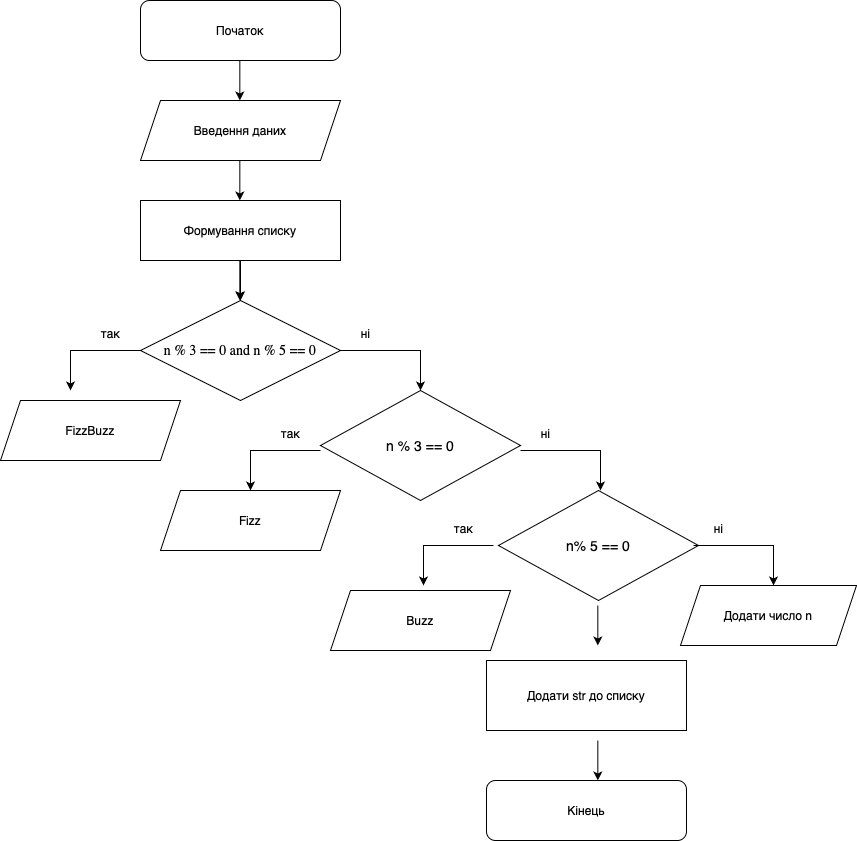

The diagram above was exported from draw.io. Its source (the exported page's mxGraphModel, read from the mxfile embedded in the PNG):
<mxGraphModel dx="1251" dy="777" grid="1" gridSize="10" guides="1" tooltips="1" connect="1" arrows="1" fold="1" page="1" pageScale="1" pageWidth="827" pageHeight="1169" math="0" shadow="0">
  <root>
    <mxCell id="WIyWlLk6GJQsqaUBKTNV-0" />
    <mxCell id="WIyWlLk6GJQsqaUBKTNV-1" parent="WIyWlLk6GJQsqaUBKTNV-0" />
    <mxCell id="WIyWlLk6GJQsqaUBKTNV-3" value="Початок" style="rounded=1;whiteSpace=wrap;html=1;fontSize=12;glass=0;strokeWidth=1;shadow=0;" parent="WIyWlLk6GJQsqaUBKTNV-1" vertex="1">
      <mxGeometry x="160" width="200" height="60" as="geometry" />
    </mxCell>
    <mxCell id="64Un8r2TztZSfhdNGEIk-1" value="Введення даних" style="shape=parallelogram;perimeter=parallelogramPerimeter;whiteSpace=wrap;html=1;fixedSize=1;" vertex="1" parent="WIyWlLk6GJQsqaUBKTNV-1">
      <mxGeometry x="160" y="100" width="200" height="60" as="geometry" />
    </mxCell>
    <mxCell id="64Un8r2TztZSfhdNGEIk-31" value="&lt;p style=&quot;text-align: start;&quot; class=&quot;p1&quot;&gt;&lt;span style=&quot;font-family: -webkit-standard;&quot;&gt;&lt;font style=&quot;font-size: 14px;&quot;&gt;n % 3 == 0 and n % 5 == 0&lt;/font&gt;&lt;/span&gt;&lt;br&gt;&lt;/p&gt;" style="rhombus;whiteSpace=wrap;html=1;" vertex="1" parent="WIyWlLk6GJQsqaUBKTNV-1">
      <mxGeometry x="160" y="300" width="200" height="100" as="geometry" />
    </mxCell>
    <mxCell id="64Un8r2TztZSfhdNGEIk-35" value="Додати str до списку" style="rounded=0;whiteSpace=wrap;html=1;" vertex="1" parent="WIyWlLk6GJQsqaUBKTNV-1">
      <mxGeometry x="506" y="660" width="200" height="70" as="geometry" />
    </mxCell>
    <mxCell id="64Un8r2TztZSfhdNGEIk-59" value="" style="edgeStyle=orthogonalEdgeStyle;rounded=0;orthogonalLoop=1;jettySize=auto;html=1;" edge="1" parent="WIyWlLk6GJQsqaUBKTNV-1" source="64Un8r2TztZSfhdNGEIk-42" target="64Un8r2TztZSfhdNGEIk-31">
      <mxGeometry relative="1" as="geometry" />
    </mxCell>
    <mxCell id="64Un8r2TztZSfhdNGEIk-42" value="&lt;p style=&quot;text-align: start;&quot; class=&quot;p1&quot;&gt;Формування списку&lt;/p&gt;" style="rounded=0;whiteSpace=wrap;html=1;" vertex="1" parent="WIyWlLk6GJQsqaUBKTNV-1">
      <mxGeometry x="160" y="200" width="200" height="60" as="geometry" />
    </mxCell>
    <mxCell id="64Un8r2TztZSfhdNGEIk-45" value="&lt;p style=&quot;text-align: start;&quot; class=&quot;p1&quot;&gt;&lt;span style=&quot;font-size: 14px;&quot;&gt;n% 5 == 0&lt;/span&gt;&lt;br&gt;&lt;/p&gt;" style="rhombus;whiteSpace=wrap;html=1;" vertex="1" parent="WIyWlLk6GJQsqaUBKTNV-1">
      <mxGeometry x="518" y="490" width="200" height="110" as="geometry" />
    </mxCell>
    <mxCell id="64Un8r2TztZSfhdNGEIk-46" value="" style="endArrow=classic;html=1;rounded=0;" edge="1" parent="WIyWlLk6GJQsqaUBKTNV-1">
      <mxGeometry width="50" height="50" relative="1" as="geometry">
        <mxPoint x="259.33" y="60" as="sourcePoint" />
        <mxPoint x="259.33" y="100" as="targetPoint" />
      </mxGeometry>
    </mxCell>
    <mxCell id="64Un8r2TztZSfhdNGEIk-48" value="" style="endArrow=classic;html=1;rounded=0;" edge="1" parent="WIyWlLk6GJQsqaUBKTNV-1">
      <mxGeometry width="50" height="50" relative="1" as="geometry">
        <mxPoint x="259.33" y="160" as="sourcePoint" />
        <mxPoint x="259.33" y="200" as="targetPoint" />
      </mxGeometry>
    </mxCell>
    <mxCell id="64Un8r2TztZSfhdNGEIk-49" value="" style="endArrow=classic;html=1;rounded=0;exitX=0;exitY=0.5;exitDx=0;exitDy=0;" edge="1" parent="WIyWlLk6GJQsqaUBKTNV-1" source="64Un8r2TztZSfhdNGEIk-31">
      <mxGeometry width="50" height="50" relative="1" as="geometry">
        <mxPoint x="150" y="350" as="sourcePoint" />
        <mxPoint x="90" y="390" as="targetPoint" />
        <Array as="points">
          <mxPoint x="90" y="350" />
        </Array>
      </mxGeometry>
    </mxCell>
    <mxCell id="64Un8r2TztZSfhdNGEIk-50" value="" style="endArrow=classic;html=1;rounded=0;" edge="1" parent="WIyWlLk6GJQsqaUBKTNV-1">
      <mxGeometry width="50" height="50" relative="1" as="geometry">
        <mxPoint x="360" y="350" as="sourcePoint" />
        <mxPoint x="440" y="390" as="targetPoint" />
        <Array as="points">
          <mxPoint x="440" y="350" />
        </Array>
      </mxGeometry>
    </mxCell>
    <mxCell id="64Un8r2TztZSfhdNGEIk-51" value="" style="endArrow=classic;html=1;rounded=0;" edge="1" parent="WIyWlLk6GJQsqaUBKTNV-1">
      <mxGeometry width="50" height="50" relative="1" as="geometry">
        <mxPoint x="259.33" y="260" as="sourcePoint" />
        <mxPoint x="259.33" y="300" as="targetPoint" />
      </mxGeometry>
    </mxCell>
    <mxCell id="64Un8r2TztZSfhdNGEIk-53" value="&lt;span style=&quot;text-align: left;&quot;&gt;FizzBuzz&lt;/span&gt;" style="shape=parallelogram;perimeter=parallelogramPerimeter;whiteSpace=wrap;html=1;fixedSize=1;" vertex="1" parent="WIyWlLk6GJQsqaUBKTNV-1">
      <mxGeometry x="20" y="400" width="180" height="60" as="geometry" />
    </mxCell>
    <mxCell id="64Un8r2TztZSfhdNGEIk-54" value="так" style="text;html=1;align=center;verticalAlign=middle;resizable=0;points=[];autosize=1;strokeColor=none;fillColor=none;" vertex="1" parent="WIyWlLk6GJQsqaUBKTNV-1">
      <mxGeometry x="110" y="318" width="40" height="30" as="geometry" />
    </mxCell>
    <mxCell id="64Un8r2TztZSfhdNGEIk-55" value="ні" style="text;html=1;align=center;verticalAlign=middle;resizable=0;points=[];autosize=1;strokeColor=none;fillColor=none;" vertex="1" parent="WIyWlLk6GJQsqaUBKTNV-1">
      <mxGeometry x="370" y="318" width="30" height="30" as="geometry" />
    </mxCell>
    <mxCell id="64Un8r2TztZSfhdNGEIk-69" value="Кінець" style="rounded=1;whiteSpace=wrap;html=1;fontSize=12;glass=0;strokeWidth=1;shadow=0;" vertex="1" parent="WIyWlLk6GJQsqaUBKTNV-1">
      <mxGeometry x="506" y="780" width="200" height="60" as="geometry" />
    </mxCell>
    <mxCell id="64Un8r2TztZSfhdNGEIk-71" value="" style="endArrow=classic;html=1;rounded=0;" edge="1" parent="WIyWlLk6GJQsqaUBKTNV-1">
      <mxGeometry width="50" height="50" relative="1" as="geometry">
        <mxPoint x="617.3299999999999" y="605" as="sourcePoint" />
        <mxPoint x="617.3299999999999" y="645" as="targetPoint" />
      </mxGeometry>
    </mxCell>
    <mxCell id="64Un8r2TztZSfhdNGEIk-78" value="&lt;p style=&quot;text-align: start;&quot; class=&quot;p1&quot;&gt;&lt;font style=&quot;font-size: 14px;&quot;&gt;n % 3 == 0&lt;/font&gt;&lt;/p&gt;" style="rhombus;whiteSpace=wrap;html=1;" vertex="1" parent="WIyWlLk6GJQsqaUBKTNV-1">
      <mxGeometry x="340" y="390" width="200" height="110" as="geometry" />
    </mxCell>
    <mxCell id="64Un8r2TztZSfhdNGEIk-79" value="" style="endArrow=classic;html=1;rounded=0;exitX=0;exitY=0.5;exitDx=0;exitDy=0;" edge="1" parent="WIyWlLk6GJQsqaUBKTNV-1">
      <mxGeometry width="50" height="50" relative="1" as="geometry">
        <mxPoint x="340" y="450" as="sourcePoint" />
        <mxPoint x="270" y="490" as="targetPoint" />
        <Array as="points">
          <mxPoint x="270" y="450" />
        </Array>
      </mxGeometry>
    </mxCell>
    <mxCell id="64Un8r2TztZSfhdNGEIk-80" value="" style="endArrow=classic;html=1;rounded=0;" edge="1" parent="WIyWlLk6GJQsqaUBKTNV-1">
      <mxGeometry width="50" height="50" relative="1" as="geometry">
        <mxPoint x="540" y="450" as="sourcePoint" />
        <mxPoint x="620" y="490" as="targetPoint" />
        <Array as="points">
          <mxPoint x="620" y="450" />
        </Array>
      </mxGeometry>
    </mxCell>
    <mxCell id="64Un8r2TztZSfhdNGEIk-81" value="так" style="text;html=1;align=center;verticalAlign=middle;resizable=0;points=[];autosize=1;strokeColor=none;fillColor=none;" vertex="1" parent="WIyWlLk6GJQsqaUBKTNV-1">
      <mxGeometry x="290" y="418" width="40" height="30" as="geometry" />
    </mxCell>
    <mxCell id="64Un8r2TztZSfhdNGEIk-82" value="ні" style="text;html=1;align=center;verticalAlign=middle;resizable=0;points=[];autosize=1;strokeColor=none;fillColor=none;" vertex="1" parent="WIyWlLk6GJQsqaUBKTNV-1">
      <mxGeometry x="550" y="418" width="30" height="30" as="geometry" />
    </mxCell>
    <mxCell id="64Un8r2TztZSfhdNGEIk-83" value="&lt;span style=&quot;text-align: left;&quot;&gt;Fizz&lt;/span&gt;" style="shape=parallelogram;perimeter=parallelogramPerimeter;whiteSpace=wrap;html=1;fixedSize=1;" vertex="1" parent="WIyWlLk6GJQsqaUBKTNV-1">
      <mxGeometry x="180" y="490" width="180" height="60" as="geometry" />
    </mxCell>
    <mxCell id="64Un8r2TztZSfhdNGEIk-84" value="" style="endArrow=classic;html=1;rounded=0;exitX=0;exitY=0.5;exitDx=0;exitDy=0;" edge="1" parent="WIyWlLk6GJQsqaUBKTNV-1">
      <mxGeometry width="50" height="50" relative="1" as="geometry">
        <mxPoint x="513" y="545" as="sourcePoint" />
        <mxPoint x="443" y="585" as="targetPoint" />
        <Array as="points">
          <mxPoint x="443" y="545" />
        </Array>
      </mxGeometry>
    </mxCell>
    <mxCell id="64Un8r2TztZSfhdNGEIk-85" value="" style="endArrow=classic;html=1;rounded=0;" edge="1" parent="WIyWlLk6GJQsqaUBKTNV-1">
      <mxGeometry width="50" height="50" relative="1" as="geometry">
        <mxPoint x="713" y="545" as="sourcePoint" />
        <mxPoint x="793" y="585" as="targetPoint" />
        <Array as="points">
          <mxPoint x="793" y="545" />
        </Array>
      </mxGeometry>
    </mxCell>
    <mxCell id="64Un8r2TztZSfhdNGEIk-86" value="так" style="text;html=1;align=center;verticalAlign=middle;resizable=0;points=[];autosize=1;strokeColor=none;fillColor=none;" vertex="1" parent="WIyWlLk6GJQsqaUBKTNV-1">
      <mxGeometry x="463" y="513" width="40" height="30" as="geometry" />
    </mxCell>
    <mxCell id="64Un8r2TztZSfhdNGEIk-87" value="ні" style="text;html=1;align=center;verticalAlign=middle;resizable=0;points=[];autosize=1;strokeColor=none;fillColor=none;" vertex="1" parent="WIyWlLk6GJQsqaUBKTNV-1">
      <mxGeometry x="723" y="513" width="30" height="30" as="geometry" />
    </mxCell>
    <mxCell id="64Un8r2TztZSfhdNGEIk-88" value="&lt;div style=&quot;text-align: left;&quot;&gt;Buzz&lt;/div&gt;" style="shape=parallelogram;perimeter=parallelogramPerimeter;whiteSpace=wrap;html=1;fixedSize=1;" vertex="1" parent="WIyWlLk6GJQsqaUBKTNV-1">
      <mxGeometry x="350" y="590" width="180" height="60" as="geometry" />
    </mxCell>
    <mxCell id="64Un8r2TztZSfhdNGEIk-90" value="Додати число n" style="shape=parallelogram;perimeter=parallelogramPerimeter;whiteSpace=wrap;html=1;fixedSize=1;" vertex="1" parent="WIyWlLk6GJQsqaUBKTNV-1">
      <mxGeometry x="700" y="585" width="176" height="60" as="geometry" />
    </mxCell>
    <mxCell id="64Un8r2TztZSfhdNGEIk-91" value="" style="endArrow=classic;html=1;rounded=0;" edge="1" parent="WIyWlLk6GJQsqaUBKTNV-1">
      <mxGeometry width="50" height="50" relative="1" as="geometry">
        <mxPoint x="617.3299999999999" y="740" as="sourcePoint" />
        <mxPoint x="617.3299999999999" y="780" as="targetPoint" />
      </mxGeometry>
    </mxCell>
  </root>
</mxGraphModel>